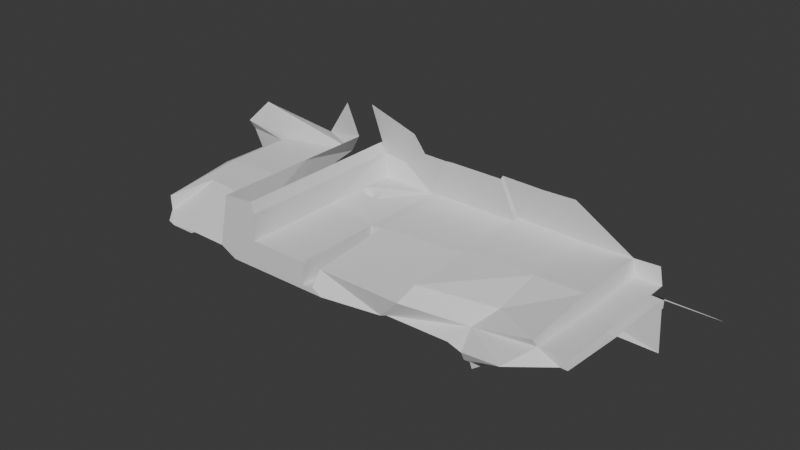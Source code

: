# Source: Elven_Mines_Entrance.blend  (saved by Blender 5.1.30; exported with 4.5.12 LTS)
import bpy
from mathutils import Matrix  # noqa: F401  (used for matrix-valued properties, if any)

bpy.ops.wm.read_factory_settings(use_empty=True)
scene = bpy.context.scene
scene.name = 'Scene'

# ---- collections
col_collection = bpy.data.collections.new('Collection'); scene.collection.children.link(col_collection)

# ---- world
world_world = bpy.data.worlds.new('World'); scene.world = world_world
world_world.use_nodes = True; world_world.node_tree.nodes.clear()
_N = world_world.node_tree.nodes; _L = world_world.node_tree.links
n0 = _N.new('ShaderNodeOutputWorld'); n0.name = 'World Output'; n0.location = (200, 100)
n1 = _N.new('ShaderNodeBackground'); n1.name = 'Background'; n1.location = (-200, 100)
n1.inputs[0].default_value = (0.05088, 0.05088, 0.05088, 1.0)
_L.new(n1.outputs[0], n0.inputs[0])
n0.is_active_output = True
world_world.color = (0.05088, 0.05088, 0.05088)
world_world.sun_shadow_jitter_overblur = 0.0

# ---- meshes
me_cube_001 = bpy.data.meshes.new('Cube.001')
me_cube_001.from_pydata([(1.132, 0.08348, -0.5237), (-1.884, -1.763, -0.2891), (1.083, -1.506, -0.3435), (-2.212, 0.08348, -0.4162), (0.1289, -1.506, -0.336), (0.06755, -1.763, -0.2851), (-0.005703, 0.08348, -0.5148), (0.001439, 0.08348, -0.4117), (1.365, 0.8808, -0.4202), (1.198, -1.5, -0.2988), (2.138, 0.8459, -0.3777), (2.371, -1.5, -0.2841), (2.612, 0.08348, -0.4144), (2.649, -1.542, -0.3308), (2.621, 0.08348, -0.6313), (2.655, -1.471, -0.4927), (2.754, 0.08348, -0.615), (2.764, -1.476, -0.4805), (2.74, 0.08348, -0.8346), (2.753, -1.404, -0.6445), (3.458, 0.08348, -0.7853), (3.086, -0.8381, -0.5862), (3.436, 0.08348, -0.3562), (3.242, -1.398, -0.349), (3.452, 0.08348, -0.3423), (3.334, -1.566, -0.277), (3.458, 0.08348, -0.2033), (3.451, -1.728, -0.1317), (4.126, 0.08348, -0.2112), (4.126, -1.241, -0.1039), (4.254, 0.08348, -0.2169), (4.254, -1.241, -0.1081), (-2.193, -1.765, -0.1297), (-2.232, 0.08348, -0.204), (-2.878, -1.765, -0.1177), (-2.917, 0.08348, -0.192), (-2.974, -1.765, -0.1682), (-2.993, 1.073, -0.1395), (-3.427, -1.765, -0.1621), (-3.439, 1.073, -0.1361), (-3.543, -1.765, -0.1119), (-3.543, 0.08348, -0.1119), (-3.77, -1.498, -0.06618), (-4.04, 0.08348, -0.1195), (-3.786, -1.498, 0.2), (-4.055, 0.08348, 0.2368), (-3.613, -0.6516, 0.2569), (-3.883, 0.08348, 0.3128), (-2.012, -0.9188, 0.3088), (-2.058, 0.1171, 0.3577), (-1.991, -1.765, 0.8493), (-1.991, 0.08348, 0.8493), (-0.2964, -1.765, 0.2133), (-1.383, -1.765, 0.2131), (-0.8363, 0.624, 0.2439), (-1.246, 0.6608, 0.2717), (-0.3108, -1.765, -0.219), (-0.3108, -0.1176, -0.219), (-0.1042, -1.765, -0.1758), (-0.1042, -0.1176, -0.1758), (-0.08503, -1.601, 0.08559), (-0.08503, -0.1176, 0.2325), (1.487, -1.601, 0.07509), (1.487, 0.08348, 0.222), (1.545, -1.238, 0.2541), (1.545, 0.08348, 0.3277), (2.789, -0.7903, 0.1118), (2.789, 0.08348, 0.2941), (3.706, -1.317, 0.2094), (3.706, 0.08348, 0.3181), (3.735, -1.241, 0.06949), (3.735, 0.08348, 0.02027), (4.233, -1.241, 0.06637), (4.233, 0.08348, 0.0161), (-1.353, -1.765, 0.7033), (-1.353, 0.08348, 0.7033), (-1.401, -1.765, 0.9147), (-1.401, 0.08348, 0.9147), (1.132, 1.599, -0.6094), (-2.207, 1.473, -0.3123), (0.1796, 1.459, -0.5121), (0.007138, 1.473, -0.3078), (1.349, 1.613, -0.3549), (2.157, 1.572, -0.3714), (2.612, 1.781, -0.4144), (2.621, 1.599, -0.6313), (2.754, 1.483, -0.615), (2.74, 1.483, -0.8346), (3.458, 1.483, -0.7853), (3.436, 1.483, -0.3562), (3.452, 1.483, -0.3423), (3.458, 1.483, -0.2033), (4.126, 1.483, -0.2112), (4.254, 1.483, -0.2169), (-2.302, 1.483, -0.2399), (-2.818, 1.534, -0.1861), (-2.993, 1.345, -0.1736), (-3.439, 1.346, -0.1703), (-3.543, 1.483, -0.1119), (-4.04, 1.483, -0.1195), (-4.055, 1.483, 0.2368), (-3.883, 1.483, 0.3128), (-2.176, 1.494, 0.5159), (-1.991, 1.483, 0.8493), (-0.874, 0.7964, 0.2851), (-1.249, 0.8047, 0.2892), (-0.08503, 1.483, 0.2325), (1.487, 1.483, 0.222), (1.545, 1.483, 0.3277), (2.789, 1.483, 0.2941), (3.706, 1.483, 0.3181), (3.735, 1.483, 0.02027), (4.233, 1.483, 0.0161), (-1.353, 1.483, 0.7033), (-1.401, 1.483, 0.9147), (4.171, 1.483, 0.3372), (0.1891, 1.232, 1.054), (-0.3395, 1.344, 1.001), (0.3241, 1.232, 1.066), (1.329, 1.232, 1.059), (1.365, 1.232, 1.127), (2.16, 1.232, 1.106), (2.747, 1.232, 1.121), (-0.4863, 1.232, 1.367), (-1.369, 1.142, 1.721), (1.191, 1.483, -1.075), (-2.398, 1.894, -0.6951), (-0.05601, 1.483, -0.9168), (-0.2135, 1.483, -0.6981), (2.485, 1.483, -1.097), (2.741, 1.36, -1.083), (4.324, 1.455, -1.167), (4.269, 1.483, -0.3848), (4.29, 1.483, -0.3676), (4.297, 1.483, -0.1957), (5.123, 1.483, -0.2054), (5.282, 1.483, -0.2125), (-2.502, 1.883, -0.5262), (-3.157, 1.946, -0.5471), (-3.269, 1.894, -0.4525), (-4.222, 1.537, -0.5662), (-4.691, 1.616, -0.212), (-4.946, 1.649, 0.1864), (-5.001, 1.562, 0.3734), (-4.579, 1.703, 0.8257), (-2.593, 1.378, 0.8154), (-2.04, 1.247, 1.56), (2.557, -1.183, -0.1074), (2.296, 0.08348, -0.4086), (1.124, 0.08348, -0.4232), (2.296, 1.781, -0.4086), (1.235, 1.757, -0.4458), (2.065, 1.024, -0.2617), (1.519, 1.024, -0.2685), (2.065, 1.605, -0.2617), (1.519, 1.605, -0.2685), (-1.401, 0.08348, 0.2037), (-0.2964, -0.1176, 0.2133), (-1.332, 1.483, 0.232), (-0.2964, 1.483, 0.2133), (-1.216, 0.685, 0.2303), (-1.08, 0.6734, 0.1752), (-1.214, 0.7893, 0.2088), (-1.057, 0.7893, 0.1163), (-2.917, 0.08348, -0.22), (-3.515, 0.08348, -0.2119), (-2.917, 1.483, -0.22), (-3.515, 1.483, -0.2119), (-2.768, 0.8455, -0.1938), (-2.917, 0.8895, -0.22), (-0.9566, 1.558, 0.6036), (-1.049, 0.8424, 0.3396)], [], [(149, 9, 11, 148), (6, 4, 2, 0), (6, 7, 5, 4), (0, 2, 9, 149), (148, 11, 13, 12), (7, 3, 1, 5), (12, 13, 15, 14), (14, 15, 17, 16), (16, 17, 19, 18), (18, 19, 21, 20), (20, 21, 23, 22), (22, 23, 25, 24), (24, 25, 27, 26), (26, 27, 29, 28), (28, 29, 31, 30), (1, 3, 33, 32), (32, 33, 35, 34), (34, 35, 164, 36), (36, 164, 165, 38), (38, 165, 41, 40), (40, 41, 43, 42), (42, 43, 45, 44), (44, 45, 47, 46), (46, 47, 49, 48), (48, 49, 51, 50), (52, 53, 156, 157), (52, 157, 57, 56), (56, 57, 59, 58), (58, 59, 61, 60), (60, 61, 63, 62), (62, 63, 65, 64), (64, 65, 67, 66), (66, 67, 69, 68), (68, 69, 71, 70), (70, 71, 73, 72), (156, 53, 74, 75), (75, 74, 76, 77), (29, 27, 70), (29, 70, 72, 31), (157, 61, 59, 57), (9, 62, 147, 11), (11, 147, 70, 27, 13), (13, 27, 25, 23, 21, 19, 17, 15), (9, 2, 4, 5, 58, 60, 62), (1, 32, 48, 50, 76, 74, 53, 52, 56, 58, 5), (34, 36, 38, 40, 42, 44, 46, 48, 32), (47, 45, 100, 101), (83, 82, 155, 154), (156, 75, 113, 158), (26, 28, 92, 91), (67, 65, 108, 109), (39, 37, 96, 97), (18, 20, 88, 87), (49, 47, 101, 102), (148, 12, 84, 150), (75, 77, 114, 113), (28, 30, 93, 92), (3, 7, 81, 79), (69, 67, 109, 110), (41, 165, 167, 98), (7, 6, 80, 81), (20, 22, 89, 88), (33, 3, 79), (51, 49, 102, 103), (12, 14, 85, 84), (71, 69, 110, 111), (43, 41, 98, 99), (22, 24, 90, 89), (63, 61, 106, 107), (61, 157, 159, 106), (35, 33, 94, 168), (6, 0, 80), (14, 16, 86, 85), (73, 71, 111, 112), (45, 43, 99, 100), (55, 105, 162, 160), (0, 149, 78), (24, 26, 91, 90), (65, 63, 107, 108), (164, 35, 169), (16, 18, 87, 86), (151, 150, 84, 85, 78), (115, 112, 111, 110), (158, 113, 170), (109, 108, 120, 121), (107, 106, 118, 119), (113, 114, 124, 123), (110, 109, 121, 122), (108, 107, 119, 120), (159, 170, 117, 116), (106, 159, 116, 118), (101, 100, 143, 144), (79, 81, 128, 126), (94, 79, 126, 137), (102, 101, 144, 145), (81, 80, 127, 128), (95, 94, 137, 138), (87, 88, 131, 130), (103, 102, 145, 146), (80, 78, 125, 127), (166, 95, 138, 139), (88, 89, 132, 131), (167, 166, 139, 140), (89, 90, 133, 132), (98, 167, 140, 141), (90, 91, 134, 133), (99, 98, 141, 142), (78, 85, 129, 125), (91, 92, 135, 134), (100, 99, 142, 143), (92, 93, 136, 135), (86, 87, 130, 129, 85), (147, 62, 64, 66), (70, 147, 66, 68), (10, 8, 149, 148), (82, 83, 150, 151), (8, 82, 151, 149), (83, 10, 148, 150), (153, 152, 154, 155), (82, 8, 153, 155), (8, 10, 152, 153), (10, 83, 154, 152), (55, 54, 157, 156), (104, 171, 105, 158, 159), (105, 55, 156, 158), (54, 104, 159, 157), (161, 160, 162, 163), (54, 55, 160, 161), (104, 54, 161, 163), (105, 171, 163, 162), (37, 39, 165, 164), (97, 96, 166, 167), (39, 97, 167, 165), (96, 37, 164, 169, 166), (169, 95, 166), (168, 169, 35), (95, 169, 168), (168, 94, 95), (79, 94, 33), (78, 149, 151), (80, 0, 78), (170, 159, 158), (170, 113, 123, 117), (163, 171, 104)])
_uv = me_cube_001.uv_layers.new(name='UVMap')
_uv.uv.foreach_set('vector', [0.375, 0.5, 0.375, 0.75, 0.375, 0.75, 0.375, 0.5, 0.375, 0.5, 0.375, 0.75, 0.375, 0.75, 0.375, 0.5, 0.375, 0.5, 0.625, 0.5, 0.625, 0.75, 0.375, 0.75, 0.375, 0.5, 0.375, 0.75, 0.375, 0.75, 0.375, 0.5, 0.375, 0.5, 0.375, 0.75, 0.375, 0.75, 0.375, 0.5, 0.625, 0.5, 0.875, 0.5, 0.875, 0.75, 0.625, 0.75, 0.375, 0.5, 0.375, 0.75, 0.375, 0.75, 0.375, 0.5, 0.375, 0.5, 0.375, 0.75, 0.375, 0.75, 0.375, 0.5, 0.375, 0.5, 0.375, 0.75, 0.375, 0.75, 0.375, 0.5, 0.375, 0.5, 0.375, 0.75, 0.375, 0.75, 0.375, 0.5, 0.375, 0.5, 0.375, 0.75, 0.375, 0.75, 0.375, 0.5, 0.375, 0.5, 0.375, 0.75, 0.375, 0.75, 0.375, 0.5, 0.375, 0.5, 0.375, 0.75, 0.375, 0.75, 0.375, 0.5, 0.375, 0.5, 0.375, 0.75, 0.375, 0.75, 0.375, 0.5, 0.375, 0.5, 0.375, 0.75, 0.375, 0.75, 0.375, 0.5, 0.875, 0.75, 0.875, 0.5, 0.875, 0.5, 0.875, 0.75, 0.875, 0.75, 0.875, 0.5, 0.875, 0.5, 0.875, 0.75, 0.875, 0.75, 0.875, 0.5, 0.875, 0.5, 0.875, 0.75, 0.875, 0.75, 0.875, 0.5, 0.875, 0.5, 0.875, 0.75, 0.875, 0.75, 0.875, 0.5, 0.875, 0.5, 0.875, 0.75, 0.875, 0.75, 0.875, 0.5, 0.875, 0.5, 0.875, 0.75, 0.875, 0.75, 0.875, 0.5, 0.875, 0.5, 0.875, 0.75, 0.875, 0.75, 0.875, 0.5, 0.875, 0.5, 0.875, 0.75, 0.875, 0.75, 0.875, 0.5, 0.875, 0.5, 0.875, 0.75, 0.875, 0.75, 0.875, 0.5, 0.875, 0.5, 0.875, 0.75, 0.0, 0.0, 1.0, 0.0, 1.0, 1.0, 0.0, 1.0, 0.0, 0.0, 0.0, 1.0, 0.0, 1.0, 0.0, 0.0, 0.0, 0.0, 0.0, 1.0, 0.0, 1.0, 0.0, 0.0, 0.0, 0.0, 0.0, 1.0, 0.0, 1.0, 0.0, 0.0, 0.0, 0.0, 0.0, 1.0, 0.0, 1.0, 0.0, 0.0, 0.0, 0.0, 0.0, 1.0, 0.0, 1.0, 0.0, 0.0, 0.0, 0.0, 0.0, 1.0, 0.0, 1.0, 0.0, 0.0, 0.0, 0.0, 0.0, 1.0, 0.0, 1.0, 0.0, 0.0, 0.0, 0.0, 0.0, 1.0, 0.0, 1.0, 0.0, 0.0, 0.0, 0.0, 0.0, 1.0, 0.0, 1.0, 0.0, 0.0, 1.0, 1.0, 1.0, 0.0, 1.0, 0.0, 1.0, 1.0, 1.0, 1.0, 1.0, 0.0, 1.0, 0.0, 1.0, 1.0, 0.375, 0.75, 0.375, 0.75, 0.0, 0.0, 0.375, 0.75, 0.0, 0.0, 0.0, 0.0, 0.375, 0.75, 0.0, 1.0, 0.0, 1.0, 0.0, 1.0, 0.0, 1.0, 0.375, 0.75, 0.0, 0.0, 0.2076, 0.4152, 0.375, 0.75, 0.375, 0.75, 0.2076, 0.4152, 0.0, 0.0, 0.375, 0.75, 0.375, 0.75, 0.375, 0.75, 0.375, 0.75, 0.375, 0.75, 0.375, 0.75, 0.375, 0.75, 0.375, 0.75, 0.375, 0.75, 0.375, 0.75, 0.375, 0.75, 0.375, 0.75, 0.375, 0.75, 0.625, 0.75, 0.0, 0.0, 0.0, 0.0, 0.0, 0.0, 0.875, 0.75, 0.875, 0.75, 0.875, 0.75, 0.875, 0.75, 1.0, 0.0, 1.0, 0.0, 1.0, 0.0, 0.0, 0.0, 0.0, 0.0, 0.0, 0.0, 0.625, 0.75, 0.875, 0.75, 0.875, 0.75, 0.875, 0.75, 0.875, 0.75, 0.875, 0.75, 0.875, 0.75, 0.875, 0.75, 0.875, 0.75, 0.875, 0.75, 0.875, 0.5, 0.875, 0.5, 0.875, 0.5, 0.875, 0.5, 0.375, 0.5, 0.375, 0.5, 0.375, 0.5, 0.375, 0.5, 1.0, 1.0, 1.0, 1.0, 1.0, 1.0, 1.0, 1.0, 0.375, 0.5, 0.375, 0.5, 0.375, 0.5, 0.375, 0.5, 0.0, 1.0, 0.0, 1.0, 0.0, 1.0, 0.0, 1.0, 0.875, 0.5, 0.875, 0.5, 0.875, 0.5, 0.875, 0.5, 0.375, 0.5, 0.375, 0.5, 0.375, 0.5, 0.375, 0.5, 0.875, 0.5, 0.875, 0.5, 0.875, 0.5, 0.875, 0.5, 0.375, 0.5, 0.375, 0.5, 0.375, 0.5, 0.375, 0.5, 1.0, 1.0, 1.0, 1.0, 1.0, 1.0, 1.0, 1.0, 0.375, 0.5, 0.375, 0.5, 0.375, 0.5, 0.375, 0.5, 0.875, 0.5, 0.625, 0.5, 0.625, 0.5, 0.875, 0.5, 0.0, 1.0, 0.0, 1.0, 0.0, 1.0, 0.0, 1.0, 0.875, 0.5, 0.875, 0.5, 0.875, 0.5, 0.875, 0.5, 0.625, 0.5, 0.375, 0.5, 0.375, 0.5, 0.625, 0.5, 0.375, 0.5, 0.375, 0.5, 0.375, 0.5, 0.375, 0.5, 0.875, 0.5, 0.875, 0.5, 0.875, 0.5, 0.875, 0.5, 0.875, 0.5, 0.875, 0.5, 0.875, 0.5, 0.375, 0.5, 0.375, 0.5, 0.375, 0.5, 0.375, 0.5, 0.0, 1.0, 0.0, 1.0, 0.0, 1.0, 0.0, 1.0, 0.875, 0.5, 0.875, 0.5, 0.875, 0.5, 0.875, 0.5, 0.375, 0.5, 0.375, 0.5, 0.375, 0.5, 0.375, 0.5, 0.0, 1.0, 0.0, 1.0, 0.0, 1.0, 0.0, 1.0, 0.0, 1.0, 0.0, 1.0, 0.0, 1.0, 0.0, 1.0, 0.875, 0.5, 0.875, 0.5, 0.875, 0.5, 0.875, 0.5, 0.375, 0.5, 0.375, 0.5, 0.375, 0.5, 0.375, 0.5, 0.375, 0.5, 0.375, 0.5, 0.375, 0.5, 0.0, 1.0, 0.0, 1.0, 0.0, 1.0, 0.0, 1.0, 0.875, 0.5, 0.875, 0.5, 0.875, 0.5, 0.875, 0.5, 0.5707, 1.0, 0.5707, 1.0, 0.5707, 1.0, 0.5707, 1.0, 0.375, 0.5, 0.375, 0.5, 0.375, 0.5, 0.375, 0.5, 0.375, 0.5, 0.375, 0.5, 0.375, 0.5, 0.0, 1.0, 0.0, 1.0, 0.0, 1.0, 0.0, 1.0, 0.875, 0.5, 0.875, 0.5, 0.875, 0.5, 0.375, 0.5, 0.375, 0.5, 0.375, 0.5, 0.375, 0.5, 0.375, 0.5, 0.375, 0.5, 0.375, 0.5, 0.375, 0.5, 0.375, 0.5, 0.0, 0.0, 0.0, 1.0, 0.0, 1.0, 0.0, 1.0, 1.0, 1.0, 1.0, 1.0, 1.0, 1.0, 0.0, 1.0, 0.0, 1.0, 0.0, 1.0, 0.0, 1.0, 0.0, 1.0, 0.0, 1.0, 0.0, 1.0, 0.0, 1.0, 1.0, 1.0, 1.0, 1.0, 1.0, 1.0, 1.0, 1.0, 0.0, 1.0, 0.0, 1.0, 0.0, 1.0, 0.0, 1.0, 0.0, 1.0, 0.0, 1.0, 0.0, 1.0, 0.0, 1.0, 0.0, 1.0, 1.0, 1.0, 1.0, 1.0, 0.0, 1.0, 0.0, 1.0, 0.0, 1.0, 0.0, 1.0, 0.0, 1.0, 0.875, 0.5, 0.875, 0.5, 0.875, 0.5, 0.875, 0.5, 0.875, 0.5, 0.625, 0.5, 0.625, 0.5, 0.875, 0.5, 0.875, 0.5, 0.875, 0.5, 0.875, 0.5, 0.875, 0.5, 0.875, 0.5, 0.875, 0.5, 0.875, 0.5, 0.875, 0.5, 0.625, 0.5, 0.375, 0.5, 0.375, 0.5, 0.625, 0.5, 0.875, 0.5, 0.875, 0.5, 0.875, 0.5, 0.875, 0.5, 0.375, 0.5, 0.375, 0.5, 0.375, 0.5, 0.375, 0.5, 0.875, 0.5, 0.875, 0.5, 0.875, 0.5, 0.875, 0.5, 0.375, 0.5, 0.375, 0.5, 0.375, 0.5, 0.375, 0.5, 0.875, 0.5, 0.875, 0.5, 0.875, 0.5, 0.875, 0.5, 0.375, 0.5, 0.375, 0.5, 0.375, 0.5, 0.375, 0.5, 0.875, 0.5, 0.875, 0.5, 0.875, 0.5, 0.875, 0.5, 0.375, 0.5, 0.375, 0.5, 0.375, 0.5, 0.375, 0.5, 0.875, 0.5, 0.875, 0.5, 0.875, 0.5, 0.875, 0.5, 0.375, 0.5, 0.375, 0.5, 0.375, 0.5, 0.375, 0.5, 0.875, 0.5, 0.875, 0.5, 0.875, 0.5, 0.875, 0.5, 0.375, 0.5, 0.375, 0.5, 0.375, 0.5, 0.375, 0.5, 0.375, 0.5, 0.375, 0.5, 0.375, 0.5, 0.375, 0.5, 0.875, 0.5, 0.875, 0.5, 0.875, 0.5, 0.875, 0.5, 0.375, 0.5, 0.375, 0.5, 0.375, 0.5, 0.375, 0.5, 0.375, 0.5, 0.375, 0.5, 0.375, 0.5, 0.375, 0.5, 0.375, 0.5, 0.2076, 0.4152, 0.0, 0.0, 0.0, 0.0, 0.0, 0.0, 0.0, 0.0, 0.2076, 0.4152, 0.0, 0.0, 0.0, 0.0, 0.375, 0.5, 0.375, 0.5, 0.375, 0.5, 0.375, 0.5, 0.375, 0.5, 0.375, 0.5, 0.375, 0.5, 0.375, 0.5, 0.375, 0.5, 0.375, 0.5, 0.375, 0.5, 0.375, 0.5, 0.375, 0.5, 0.375, 0.5, 0.375, 0.5, 0.375, 0.5, 0.375, 0.5, 0.375, 0.5, 0.375, 0.5, 0.375, 0.5, 0.375, 0.5, 0.375, 0.5, 0.375, 0.5, 0.375, 0.5, 0.375, 0.5, 0.375, 0.5, 0.375, 0.5, 0.375, 0.5, 0.375, 0.5, 0.375, 0.5, 0.375, 0.5, 0.375, 0.5, 0.5707, 1.0, 0.4293, 1.0, 0.0, 1.0, 1.0, 1.0, 0.4293, 1.0, 0.5, 1.0, 0.5707, 1.0, 1.0, 1.0, 0.0, 1.0, 0.5707, 1.0, 0.5707, 1.0, 1.0, 1.0, 1.0, 1.0, 0.4293, 1.0, 0.4293, 1.0, 0.0, 1.0, 0.0, 1.0, 0.4293, 1.0, 0.5707, 1.0, 0.5707, 1.0, 0.4293, 1.0, 0.4293, 1.0, 0.5707, 1.0, 0.5707, 1.0, 0.4293, 1.0, 0.4293, 1.0, 0.4293, 1.0, 0.4293, 1.0, 0.4293, 1.0, 0.5707, 1.0, 0.5, 1.0, 0.4293, 1.0, 0.5707, 1.0, 0.875, 0.5, 0.875, 0.5, 0.875, 0.5, 0.875, 0.5, 0.875, 0.5, 0.875, 0.5, 0.875, 0.5, 0.875, 0.5, 0.875, 0.5, 0.875, 0.5, 0.875, 0.5, 0.875, 0.5, 0.875, 0.5, 0.875, 0.5, 0.875, 0.5, 0.875, 0.5, 0.875, 0.5, 0.875, 0.5, 0.875, 0.5, 0.875, 0.5, 0.875, 0.5, 0.875, 0.5, 0.875, 0.5, 0.875, 0.5, 0.875, 0.5, 0.875, 0.5, 0.875, 0.5, 0.875, 0.5, 0.875, 0.5, 0.875, 0.5, 0.875, 0.5, 0.875, 0.5, 0.375, 0.5, 0.375, 0.5, 0.375, 0.5, 0.375, 0.5, 0.375, 0.5, 0.375, 0.5, 1.0, 1.0, 0.0, 1.0, 1.0, 1.0, 1.0, 1.0, 1.0, 1.0, 1.0, 1.0, 1.0, 1.0, 0.4293, 1.0, 0.5, 1.0, 0.4293, 1.0])
me_cube_001.update()

# ---- objects
ob_empty = bpy.data.objects.new('Empty', None)
ob_cube = bpy.data.objects.new('Cube', me_cube_001)

# ---- transforms, parenting, visibility, modifiers, constraints
ob_empty.location = (0.003209, -1.076e-08, -0.1102)
ob_empty.rotation_euler = (1.571, 0.0, 3.142)
ob_empty.scale = (1.691, 1.691, 1.691)
ob_empty.empty_display_type = 'IMAGE'
ob_empty.empty_display_size = 5.0
ob_empty.use_empty_image_alpha = True
ob_empty.color = (1.0, 1.0, 1.0, 0.4375)
ob_cube.location = (0.0, -1.564e-07, 0.0)

# ---- collection membership
col_collection.objects.link(ob_empty)
col_collection.objects.link(ob_cube)

# ---- scene / render settings (as saved in the file)
scene.frame_start = 1; scene.frame_end = 250; scene.frame_set(0)
scene.render.engine = 'BLENDER_EEVEE_NEXT'
scene.render.bake_bias = 0.0
scene.render.bake_samples = 0
scene.cycles.sampling_pattern = 'TABULATED_SOBOL'
scene.eevee.use_volume_custom_range = False
bpy.context.view_layer.update()

# ---- added for rendering (the .blend has no active camera and no usable light): camera, sun
cam_auto = bpy.data.cameras.new('AutoCamera')
cam_auto.lens = 50.0
cam_auto.sensor_width = 36.0
cam_auto.clip_end = 1000.0
ob_auto_camera = bpy.data.objects.new('AutoCamera', cam_auto)
scene.collection.objects.link(ob_auto_camera)
ob_auto_camera.location = (10.6016, -12.4627, 8.64571)
ob_auto_camera.rotation_euler = (1.09748, -7.21219e-08, 0.694738)
scene.camera = ob_auto_camera
light_auto_sun = bpy.data.lights.new('AutoSun', 'SUN')
light_auto_sun.energy = 3.0
light_auto_sun.angle = 0.0523599
ob_auto_sun = bpy.data.objects.new('AutoSun', light_auto_sun)
scene.collection.objects.link(ob_auto_sun)
ob_auto_sun.rotation_euler = (0.872665, 0.174533, 0.523599)
bpy.context.view_layer.update()
